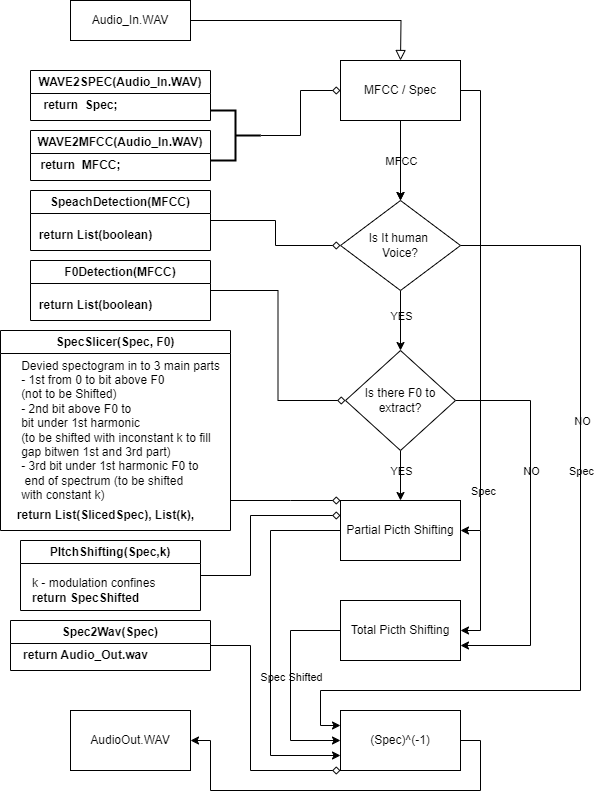

The diagram above was exported from draw.io. Its source (the exported page's mxGraphModel, read from the mxfile embedded in the PNG):
<mxGraphModel dx="1823" dy="567" grid="1" gridSize="10" guides="1" tooltips="1" connect="1" arrows="1" fold="1" page="1" pageScale="1" pageWidth="827" pageHeight="1169" background="#FFFFFF" math="0" shadow="0">
  <root>
    <mxCell id="WIyWlLk6GJQsqaUBKTNV-0" />
    <mxCell id="WIyWlLk6GJQsqaUBKTNV-1" parent="WIyWlLk6GJQsqaUBKTNV-0" />
    <mxCell id="WIyWlLk6GJQsqaUBKTNV-2" value="" style="rounded=0;html=1;jettySize=auto;orthogonalLoop=1;fontSize=11;endArrow=block;endFill=0;endSize=8;strokeWidth=1;shadow=0;labelBackgroundColor=none;edgeStyle=orthogonalEdgeStyle;fontColor=default;" parent="WIyWlLk6GJQsqaUBKTNV-1" source="WIyWlLk6GJQsqaUBKTNV-3" edge="1">
      <mxGeometry relative="1" as="geometry">
        <mxPoint x="220" y="80" as="targetPoint" />
      </mxGeometry>
    </mxCell>
    <mxCell id="WIyWlLk6GJQsqaUBKTNV-3" value="Audio_In.WAV" style="rounded=0;whiteSpace=wrap;html=1;fontSize=12;glass=0;strokeWidth=1;shadow=0;labelBackgroundColor=none;" parent="WIyWlLk6GJQsqaUBKTNV-1" vertex="1">
      <mxGeometry x="-110" y="20" width="120" height="40" as="geometry" />
    </mxCell>
    <mxCell id="8osJTeNLlfQxz4slNSNz-25" style="edgeStyle=orthogonalEdgeStyle;rounded=0;orthogonalLoop=1;jettySize=auto;html=1;exitX=0.5;exitY=1;exitDx=0;exitDy=0;labelBackgroundColor=none;fontColor=default;" parent="WIyWlLk6GJQsqaUBKTNV-1" source="8osJTeNLlfQxz4slNSNz-0" edge="1">
      <mxGeometry relative="1" as="geometry">
        <mxPoint x="220" y="220" as="targetPoint" />
      </mxGeometry>
    </mxCell>
    <mxCell id="8osJTeNLlfQxz4slNSNz-36" style="edgeStyle=orthogonalEdgeStyle;rounded=0;orthogonalLoop=1;jettySize=auto;html=1;exitX=1;exitY=0.5;exitDx=0;exitDy=0;entryX=1;entryY=0.5;entryDx=0;entryDy=0;labelBackgroundColor=none;fontColor=default;" parent="WIyWlLk6GJQsqaUBKTNV-1" source="8osJTeNLlfQxz4slNSNz-0" target="8osJTeNLlfQxz4slNSNz-32" edge="1">
      <mxGeometry relative="1" as="geometry">
        <mxPoint x="310" y="576.4000244140625" as="targetPoint" />
        <Array as="points">
          <mxPoint x="300" y="110" />
          <mxPoint x="300" y="550" />
        </Array>
      </mxGeometry>
    </mxCell>
    <mxCell id="8osJTeNLlfQxz4slNSNz-42" value="Spec&lt;br&gt;" style="edgeLabel;html=1;align=center;verticalAlign=middle;resizable=0;points=[];rounded=0;labelBackgroundColor=none;" parent="8osJTeNLlfQxz4slNSNz-36" vertex="1" connectable="0">
      <mxGeometry x="0.4067" y="2" relative="1" as="geometry">
        <mxPoint y="82" as="offset" />
      </mxGeometry>
    </mxCell>
    <mxCell id="8osJTeNLlfQxz4slNSNz-0" value="MFCC / Spec" style="rounded=0;whiteSpace=wrap;html=1;labelBackgroundColor=none;" parent="WIyWlLk6GJQsqaUBKTNV-1" vertex="1">
      <mxGeometry x="160" y="80" width="120" height="60" as="geometry" />
    </mxCell>
    <mxCell id="8osJTeNLlfQxz4slNSNz-1" value="WAVE2SPEC(Audio_In.WAV)" style="swimlane;whiteSpace=wrap;html=1;rounded=0;labelBackgroundColor=none;" parent="WIyWlLk6GJQsqaUBKTNV-1" vertex="1">
      <mxGeometry x="-150" y="90" width="180" height="50" as="geometry" />
    </mxCell>
    <mxCell id="8osJTeNLlfQxz4slNSNz-2" value="&lt;b&gt;return&amp;nbsp; Spec;&lt;/b&gt;" style="text;html=1;align=center;verticalAlign=middle;resizable=0;points=[];autosize=1;strokeColor=none;fillColor=none;rounded=0;labelBackgroundColor=none;" parent="8osJTeNLlfQxz4slNSNz-1" vertex="1">
      <mxGeometry y="20" width="100" height="30" as="geometry" />
    </mxCell>
    <mxCell id="8osJTeNLlfQxz4slNSNz-4" value="WAVE2MFCC(Audio_In.WAV)" style="swimlane;whiteSpace=wrap;html=1;rounded=0;labelBackgroundColor=none;" parent="WIyWlLk6GJQsqaUBKTNV-1" vertex="1">
      <mxGeometry x="-150" y="150" width="180" height="50" as="geometry" />
    </mxCell>
    <mxCell id="8osJTeNLlfQxz4slNSNz-5" value="&lt;b&gt;return&amp;nbsp; MFCC;&lt;/b&gt;" style="text;html=1;align=center;verticalAlign=middle;resizable=0;points=[];autosize=1;strokeColor=none;fillColor=none;rounded=0;labelBackgroundColor=none;" parent="8osJTeNLlfQxz4slNSNz-4" vertex="1">
      <mxGeometry y="20" width="100" height="30" as="geometry" />
    </mxCell>
    <mxCell id="8osJTeNLlfQxz4slNSNz-7" style="edgeStyle=orthogonalEdgeStyle;rounded=0;orthogonalLoop=1;jettySize=auto;html=1;exitX=0;exitY=0.5;exitDx=0;exitDy=0;exitPerimeter=0;entryX=0;entryY=0.5;entryDx=0;entryDy=0;endArrow=diamond;endFill=0;labelBackgroundColor=none;fontColor=default;" parent="WIyWlLk6GJQsqaUBKTNV-1" source="8osJTeNLlfQxz4slNSNz-6" target="8osJTeNLlfQxz4slNSNz-0" edge="1">
      <mxGeometry relative="1" as="geometry">
        <mxPoint x="160" y="190" as="targetPoint" />
      </mxGeometry>
    </mxCell>
    <mxCell id="8osJTeNLlfQxz4slNSNz-6" value="" style="strokeWidth=2;html=1;shape=mxgraph.flowchart.annotation_2;align=left;labelPosition=right;pointerEvents=1;rotation=-180;rounded=0;labelBackgroundColor=none;" parent="WIyWlLk6GJQsqaUBKTNV-1" vertex="1">
      <mxGeometry x="30" y="130" width="50" height="50" as="geometry" />
    </mxCell>
    <mxCell id="8osJTeNLlfQxz4slNSNz-19" style="edgeStyle=orthogonalEdgeStyle;rounded=0;orthogonalLoop=1;jettySize=auto;html=1;exitX=0.5;exitY=1;exitDx=0;exitDy=0;entryX=0.5;entryY=0;entryDx=0;entryDy=0;labelBackgroundColor=none;fontColor=default;" parent="WIyWlLk6GJQsqaUBKTNV-1" source="8osJTeNLlfQxz4slNSNz-8" target="8osJTeNLlfQxz4slNSNz-18" edge="1">
      <mxGeometry relative="1" as="geometry" />
    </mxCell>
    <mxCell id="8osJTeNLlfQxz4slNSNz-20" value="YES" style="edgeLabel;html=1;align=center;verticalAlign=middle;resizable=0;points=[];rounded=0;labelBackgroundColor=none;" parent="8osJTeNLlfQxz4slNSNz-19" vertex="1" connectable="0">
      <mxGeometry x="-0.1667" y="3" relative="1" as="geometry">
        <mxPoint x="-3" as="offset" />
      </mxGeometry>
    </mxCell>
    <mxCell id="8osJTeNLlfQxz4slNSNz-48" style="edgeStyle=orthogonalEdgeStyle;rounded=0;orthogonalLoop=1;jettySize=auto;html=1;exitX=1;exitY=0.5;exitDx=0;exitDy=0;entryX=0;entryY=0.25;entryDx=0;entryDy=0;labelBackgroundColor=none;fontColor=default;" parent="WIyWlLk6GJQsqaUBKTNV-1" source="8osJTeNLlfQxz4slNSNz-8" target="8osJTeNLlfQxz4slNSNz-35" edge="1">
      <mxGeometry relative="1" as="geometry">
        <mxPoint x="150" y="760" as="targetPoint" />
        <Array as="points">
          <mxPoint x="400" y="265" />
          <mxPoint x="400" y="710" />
          <mxPoint x="140" y="710" />
          <mxPoint x="140" y="745" />
        </Array>
      </mxGeometry>
    </mxCell>
    <mxCell id="8osJTeNLlfQxz4slNSNz-50" value="NO" style="edgeLabel;html=1;align=center;verticalAlign=middle;resizable=0;points=[];rounded=0;labelBackgroundColor=none;" parent="8osJTeNLlfQxz4slNSNz-48" vertex="1" connectable="0">
      <mxGeometry x="-0.33" y="1" relative="1" as="geometry">
        <mxPoint as="offset" />
      </mxGeometry>
    </mxCell>
    <mxCell id="8osJTeNLlfQxz4slNSNz-51" value="Spec&lt;br&gt;" style="edgeLabel;html=1;align=center;verticalAlign=middle;resizable=0;points=[];rounded=0;labelBackgroundColor=none;" parent="8osJTeNLlfQxz4slNSNz-48" vertex="1" connectable="0">
      <mxGeometry x="0.84" y="-2" relative="1" as="geometry">
        <mxPoint x="245" y="-218" as="offset" />
      </mxGeometry>
    </mxCell>
    <mxCell id="8osJTeNLlfQxz4slNSNz-8" value="Is It human&amp;nbsp;&lt;br&gt;Voice?" style="rhombus;whiteSpace=wrap;html=1;rounded=0;labelBackgroundColor=none;" parent="WIyWlLk6GJQsqaUBKTNV-1" vertex="1">
      <mxGeometry x="160" y="220" width="120" height="90" as="geometry" />
    </mxCell>
    <mxCell id="8osJTeNLlfQxz4slNSNz-11" value="" style="endArrow=classic;html=1;rounded=0;exitX=0.5;exitY=1;exitDx=0;exitDy=0;entryX=0.5;entryY=0;entryDx=0;entryDy=0;labelBackgroundColor=none;fontColor=default;" parent="WIyWlLk6GJQsqaUBKTNV-1" source="8osJTeNLlfQxz4slNSNz-0" target="8osJTeNLlfQxz4slNSNz-8" edge="1">
      <mxGeometry relative="1" as="geometry">
        <mxPoint x="210" y="330" as="sourcePoint" />
        <mxPoint x="310" y="330" as="targetPoint" />
        <Array as="points">
          <mxPoint x="220" y="190" />
        </Array>
      </mxGeometry>
    </mxCell>
    <mxCell id="8osJTeNLlfQxz4slNSNz-12" value="MFCC" style="edgeLabel;resizable=0;html=1;align=center;verticalAlign=middle;rounded=0;labelBackgroundColor=none;" parent="8osJTeNLlfQxz4slNSNz-11" connectable="0" vertex="1">
      <mxGeometry relative="1" as="geometry" />
    </mxCell>
    <mxCell id="8osJTeNLlfQxz4slNSNz-21" style="edgeStyle=orthogonalEdgeStyle;rounded=0;orthogonalLoop=1;jettySize=auto;html=1;exitX=1;exitY=0.5;exitDx=0;exitDy=0;entryX=0;entryY=0.5;entryDx=0;entryDy=0;endArrow=diamond;endFill=0;labelBackgroundColor=none;fontColor=default;" parent="WIyWlLk6GJQsqaUBKTNV-1" source="8osJTeNLlfQxz4slNSNz-13" target="8osJTeNLlfQxz4slNSNz-8" edge="1">
      <mxGeometry relative="1" as="geometry" />
    </mxCell>
    <mxCell id="8osJTeNLlfQxz4slNSNz-13" value="SpeachDetection(MFCC)" style="swimlane;whiteSpace=wrap;html=1;rounded=0;labelBackgroundColor=none;" parent="WIyWlLk6GJQsqaUBKTNV-1" vertex="1">
      <mxGeometry x="-150" y="210" width="180" height="60" as="geometry" />
    </mxCell>
    <mxCell id="8osJTeNLlfQxz4slNSNz-14" value="&lt;b&gt;return List(boolean)&lt;/b&gt;" style="text;html=1;align=center;verticalAlign=middle;resizable=0;points=[];autosize=1;strokeColor=none;fillColor=none;rounded=0;labelBackgroundColor=none;" parent="8osJTeNLlfQxz4slNSNz-13" vertex="1">
      <mxGeometry x="-5" y="30" width="140" height="30" as="geometry" />
    </mxCell>
    <mxCell id="8osJTeNLlfQxz4slNSNz-33" style="edgeStyle=orthogonalEdgeStyle;rounded=0;orthogonalLoop=1;jettySize=auto;html=1;exitX=0.5;exitY=1;exitDx=0;exitDy=0;entryX=0.5;entryY=0;entryDx=0;entryDy=0;labelBackgroundColor=none;fontColor=default;" parent="WIyWlLk6GJQsqaUBKTNV-1" source="8osJTeNLlfQxz4slNSNz-18" target="8osJTeNLlfQxz4slNSNz-32" edge="1">
      <mxGeometry relative="1" as="geometry" />
    </mxCell>
    <mxCell id="8osJTeNLlfQxz4slNSNz-34" value="YES&lt;br&gt;" style="edgeLabel;html=1;align=center;verticalAlign=middle;resizable=0;points=[];rounded=0;labelBackgroundColor=none;" parent="8osJTeNLlfQxz4slNSNz-33" vertex="1" connectable="0">
      <mxGeometry x="-0.5867" y="-3" relative="1" as="geometry">
        <mxPoint x="3" y="10" as="offset" />
      </mxGeometry>
    </mxCell>
    <mxCell id="8osJTeNLlfQxz4slNSNz-46" style="edgeStyle=orthogonalEdgeStyle;rounded=0;orthogonalLoop=1;jettySize=auto;html=1;exitX=1;exitY=0.5;exitDx=0;exitDy=0;entryX=1;entryY=0.75;entryDx=0;entryDy=0;labelBackgroundColor=none;fontColor=default;" parent="WIyWlLk6GJQsqaUBKTNV-1" source="8osJTeNLlfQxz4slNSNz-18" target="8osJTeNLlfQxz4slNSNz-43" edge="1">
      <mxGeometry relative="1" as="geometry">
        <mxPoint x="370" y="670" as="targetPoint" />
        <Array as="points">
          <mxPoint x="350" y="420" />
          <mxPoint x="350" y="665" />
        </Array>
      </mxGeometry>
    </mxCell>
    <mxCell id="8osJTeNLlfQxz4slNSNz-47" value="NO" style="edgeLabel;html=1;align=center;verticalAlign=middle;resizable=0;points=[];rounded=0;labelBackgroundColor=none;" parent="8osJTeNLlfQxz4slNSNz-46" vertex="1" connectable="0">
      <mxGeometry x="-0.2482" y="-1" relative="1" as="geometry">
        <mxPoint x="1" y="-2" as="offset" />
      </mxGeometry>
    </mxCell>
    <mxCell id="8osJTeNLlfQxz4slNSNz-18" value="Is there F0 to extract?" style="rhombus;whiteSpace=wrap;html=1;rounded=0;labelBackgroundColor=none;" parent="WIyWlLk6GJQsqaUBKTNV-1" vertex="1">
      <mxGeometry x="165" y="370" width="110" height="100" as="geometry" />
    </mxCell>
    <mxCell id="8osJTeNLlfQxz4slNSNz-24" style="edgeStyle=orthogonalEdgeStyle;rounded=0;orthogonalLoop=1;jettySize=auto;html=1;exitX=1;exitY=0.5;exitDx=0;exitDy=0;endArrow=diamond;endFill=0;entryX=0;entryY=0.5;entryDx=0;entryDy=0;labelBackgroundColor=none;fontColor=default;" parent="WIyWlLk6GJQsqaUBKTNV-1" source="8osJTeNLlfQxz4slNSNz-22" target="8osJTeNLlfQxz4slNSNz-18" edge="1">
      <mxGeometry relative="1" as="geometry">
        <mxPoint x="160" y="420" as="targetPoint" />
      </mxGeometry>
    </mxCell>
    <mxCell id="8osJTeNLlfQxz4slNSNz-22" value="F0Detection(MFCC)" style="swimlane;whiteSpace=wrap;html=1;rounded=0;labelBackgroundColor=none;" parent="WIyWlLk6GJQsqaUBKTNV-1" vertex="1">
      <mxGeometry x="-150" y="280" width="180" height="60" as="geometry" />
    </mxCell>
    <mxCell id="8osJTeNLlfQxz4slNSNz-23" value="&lt;b&gt;return List(boolean)&lt;/b&gt;" style="text;html=1;align=center;verticalAlign=middle;resizable=0;points=[];autosize=1;strokeColor=none;fillColor=none;rounded=0;labelBackgroundColor=none;" parent="8osJTeNLlfQxz4slNSNz-22" vertex="1">
      <mxGeometry x="-5" y="30" width="140" height="30" as="geometry" />
    </mxCell>
    <mxCell id="8osJTeNLlfQxz4slNSNz-53" style="edgeStyle=orthogonalEdgeStyle;rounded=0;orthogonalLoop=1;jettySize=auto;html=1;exitX=0;exitY=0.5;exitDx=0;exitDy=0;entryX=0;entryY=0.75;entryDx=0;entryDy=0;labelBackgroundColor=none;fontColor=default;" parent="WIyWlLk6GJQsqaUBKTNV-1" source="8osJTeNLlfQxz4slNSNz-32" target="8osJTeNLlfQxz4slNSNz-35" edge="1">
      <mxGeometry relative="1" as="geometry">
        <mxPoint x="100" y="790" as="targetPoint" />
        <Array as="points">
          <mxPoint x="90" y="550" />
          <mxPoint x="90" y="775" />
        </Array>
      </mxGeometry>
    </mxCell>
    <mxCell id="8osJTeNLlfQxz4slNSNz-32" value="Partial Picth Shifting" style="rounded=0;whiteSpace=wrap;html=1;labelBackgroundColor=none;" parent="WIyWlLk6GJQsqaUBKTNV-1" vertex="1">
      <mxGeometry x="160" y="520" width="120" height="60" as="geometry" />
    </mxCell>
    <mxCell id="8osJTeNLlfQxz4slNSNz-55" style="edgeStyle=orthogonalEdgeStyle;rounded=0;orthogonalLoop=1;jettySize=auto;html=1;exitX=1;exitY=0.5;exitDx=0;exitDy=0;entryX=1;entryY=0.5;entryDx=0;entryDy=0;labelBackgroundColor=none;fontColor=default;" parent="WIyWlLk6GJQsqaUBKTNV-1" source="8osJTeNLlfQxz4slNSNz-35" target="8osJTeNLlfQxz4slNSNz-56" edge="1">
      <mxGeometry relative="1" as="geometry">
        <mxPoint x="10" y="830" as="targetPoint" />
        <Array as="points">
          <mxPoint x="300" y="760" />
          <mxPoint x="300" y="810" />
          <mxPoint x="30" y="810" />
          <mxPoint x="30" y="760" />
        </Array>
      </mxGeometry>
    </mxCell>
    <mxCell id="8osJTeNLlfQxz4slNSNz-35" value="(Spec)^(-1)" style="rounded=0;whiteSpace=wrap;html=1;labelBackgroundColor=none;" parent="WIyWlLk6GJQsqaUBKTNV-1" vertex="1">
      <mxGeometry x="160" y="730" width="120" height="60" as="geometry" />
    </mxCell>
    <mxCell id="8osJTeNLlfQxz4slNSNz-63" style="edgeStyle=orthogonalEdgeStyle;rounded=0;orthogonalLoop=1;jettySize=auto;html=1;exitX=1;exitY=0.5;exitDx=0;exitDy=0;entryX=0;entryY=0.25;entryDx=0;entryDy=0;endArrow=diamond;endFill=0;labelBackgroundColor=none;fontColor=default;" parent="WIyWlLk6GJQsqaUBKTNV-1" source="8osJTeNLlfQxz4slNSNz-39" target="8osJTeNLlfQxz4slNSNz-32" edge="1">
      <mxGeometry relative="1" as="geometry">
        <Array as="points">
          <mxPoint x="70" y="595" />
          <mxPoint x="70" y="535" />
        </Array>
      </mxGeometry>
    </mxCell>
    <mxCell id="8osJTeNLlfQxz4slNSNz-39" value="PItchShifting(Spec,k)" style="swimlane;whiteSpace=wrap;html=1;rounded=0;labelBackgroundColor=none;" parent="WIyWlLk6GJQsqaUBKTNV-1" vertex="1">
      <mxGeometry x="-160" y="560" width="180" height="70" as="geometry">
        <mxRectangle x="-160" y="560" width="160" height="30" as="alternateBounds" />
      </mxGeometry>
    </mxCell>
    <mxCell id="8osJTeNLlfQxz4slNSNz-40" value="k - modulation&amp;nbsp;confines&lt;br&gt;&lt;b&gt;return SpecShifted&lt;/b&gt;" style="text;html=1;align=left;verticalAlign=middle;resizable=0;points=[];autosize=1;strokeColor=none;fillColor=none;rounded=0;labelBackgroundColor=none;" parent="8osJTeNLlfQxz4slNSNz-39" vertex="1">
      <mxGeometry x="10" y="30" width="150" height="40" as="geometry" />
    </mxCell>
    <mxCell id="8osJTeNLlfQxz4slNSNz-41" value="SpecSlicer(Spec, F0)" style="swimlane;whiteSpace=wrap;html=1;rounded=0;labelBackgroundColor=none;" parent="WIyWlLk6GJQsqaUBKTNV-1" vertex="1">
      <mxGeometry x="-180" y="350" width="230" height="200" as="geometry">
        <mxRectangle x="-180" y="350" width="160" height="30" as="alternateBounds" />
      </mxGeometry>
    </mxCell>
    <mxCell id="8osJTeNLlfQxz4slNSNz-57" value="&lt;b&gt;return List(SlicedSpec), List(k),&lt;/b&gt;" style="text;html=1;align=center;verticalAlign=middle;resizable=0;points=[];autosize=1;strokeColor=none;fillColor=none;rounded=0;labelBackgroundColor=none;" parent="8osJTeNLlfQxz4slNSNz-41" vertex="1">
      <mxGeometry x="5" y="170" width="200" height="30" as="geometry" />
    </mxCell>
    <mxCell id="8osJTeNLlfQxz4slNSNz-58" value="&lt;div style=&quot;text-align: left;&quot;&gt;&lt;span style=&quot;background-color: initial;&quot;&gt;Devied spectogram in to 3 main parts&lt;/span&gt;&lt;/div&gt;&lt;div style=&quot;text-align: left;&quot;&gt;&lt;span style=&quot;background-color: initial;&quot;&gt;- 1st from 0 to bit above F0&lt;/span&gt;&lt;/div&gt;&lt;div style=&quot;text-align: left;&quot;&gt;&lt;span style=&quot;background-color: initial;&quot;&gt;(not to be Shifted)&lt;/span&gt;&lt;/div&gt;&lt;div style=&quot;text-align: left;&quot;&gt;&lt;span style=&quot;background-color: initial;&quot;&gt;- 2nd bit above F0 to&amp;nbsp;&lt;/span&gt;&lt;/div&gt;&lt;div style=&quot;text-align: left;&quot;&gt;&lt;span style=&quot;background-color: initial;&quot;&gt;bit under 1st harmonic&lt;/span&gt;&lt;/div&gt;&lt;div style=&quot;text-align: left;&quot;&gt;&lt;span style=&quot;background-color: initial;&quot;&gt;(to be shifted with inconstant k to fill&amp;nbsp;&lt;/span&gt;&lt;/div&gt;&lt;div style=&quot;text-align: left;&quot;&gt;&lt;span style=&quot;background-color: initial;&quot;&gt;gap bitwen 1st and 3rd part)&lt;/span&gt;&lt;/div&gt;&lt;div style=&quot;text-align: left;&quot;&gt;&lt;span style=&quot;background-color: initial;&quot;&gt;- 3rd bit under 1st harmonic F0 to&lt;/span&gt;&lt;/div&gt;&lt;div style=&quot;text-align: left;&quot;&gt;&lt;span style=&quot;background-color: initial;&quot;&gt;&amp;nbsp;end of spectrum (to be shifted&amp;nbsp;&lt;/span&gt;&lt;/div&gt;&lt;div style=&quot;text-align: left;&quot;&gt;&lt;span style=&quot;background-color: initial;&quot;&gt;with constant k)&lt;/span&gt;&lt;/div&gt;" style="text;html=1;align=center;verticalAlign=middle;resizable=0;points=[];autosize=1;strokeColor=none;fillColor=none;rounded=0;labelBackgroundColor=none;" parent="8osJTeNLlfQxz4slNSNz-41" vertex="1">
      <mxGeometry x="10" y="20" width="220" height="160" as="geometry" />
    </mxCell>
    <mxCell id="8osJTeNLlfQxz4slNSNz-45" style="edgeStyle=orthogonalEdgeStyle;rounded=0;orthogonalLoop=1;jettySize=auto;html=1;entryX=1;entryY=0.5;entryDx=0;entryDy=0;labelBackgroundColor=none;fontColor=default;" parent="WIyWlLk6GJQsqaUBKTNV-1" target="8osJTeNLlfQxz4slNSNz-43" edge="1">
      <mxGeometry relative="1" as="geometry">
        <mxPoint x="320" y="660" as="targetPoint" />
        <mxPoint x="300" y="550" as="sourcePoint" />
        <Array as="points">
          <mxPoint x="300" y="650" />
        </Array>
      </mxGeometry>
    </mxCell>
    <mxCell id="8osJTeNLlfQxz4slNSNz-52" style="edgeStyle=orthogonalEdgeStyle;rounded=0;orthogonalLoop=1;jettySize=auto;html=1;exitX=0;exitY=0.5;exitDx=0;exitDy=0;entryX=0;entryY=0.5;entryDx=0;entryDy=0;labelBackgroundColor=none;fontColor=default;" parent="WIyWlLk6GJQsqaUBKTNV-1" source="8osJTeNLlfQxz4slNSNz-43" target="8osJTeNLlfQxz4slNSNz-35" edge="1">
      <mxGeometry relative="1" as="geometry">
        <mxPoint x="120" y="760" as="targetPoint" />
        <Array as="points">
          <mxPoint x="110" y="650" />
          <mxPoint x="110" y="760" />
        </Array>
      </mxGeometry>
    </mxCell>
    <mxCell id="8osJTeNLlfQxz4slNSNz-54" value="Spec Shifted" style="edgeLabel;html=1;align=center;verticalAlign=middle;resizable=0;points=[];rounded=0;labelBackgroundColor=none;" parent="8osJTeNLlfQxz4slNSNz-52" vertex="1" connectable="0">
      <mxGeometry x="-0.0876" y="1" relative="1" as="geometry">
        <mxPoint x="-1" as="offset" />
      </mxGeometry>
    </mxCell>
    <mxCell id="8osJTeNLlfQxz4slNSNz-43" value="Total Picth Shifting" style="rounded=0;whiteSpace=wrap;html=1;labelBackgroundColor=none;" parent="WIyWlLk6GJQsqaUBKTNV-1" vertex="1">
      <mxGeometry x="160" y="620" width="120" height="60" as="geometry" />
    </mxCell>
    <mxCell id="8osJTeNLlfQxz4slNSNz-56" value="AudioOut.WAV" style="rounded=0;whiteSpace=wrap;html=1;labelBackgroundColor=none;" parent="WIyWlLk6GJQsqaUBKTNV-1" vertex="1">
      <mxGeometry x="-110" y="730" width="120" height="60" as="geometry" />
    </mxCell>
    <mxCell id="8osJTeNLlfQxz4slNSNz-64" style="edgeStyle=orthogonalEdgeStyle;rounded=0;orthogonalLoop=1;jettySize=auto;html=1;exitX=1;exitY=0.5;exitDx=0;exitDy=0;entryX=0;entryY=1;entryDx=0;entryDy=0;endArrow=diamond;endFill=0;labelBackgroundColor=none;fontColor=default;" parent="WIyWlLk6GJQsqaUBKTNV-1" source="8osJTeNLlfQxz4slNSNz-60" target="8osJTeNLlfQxz4slNSNz-35" edge="1">
      <mxGeometry relative="1" as="geometry">
        <Array as="points">
          <mxPoint x="70" y="665" />
          <mxPoint x="70" y="790" />
        </Array>
      </mxGeometry>
    </mxCell>
    <mxCell id="8osJTeNLlfQxz4slNSNz-60" value="Spec2Wav(Spec)" style="swimlane;whiteSpace=wrap;html=1;rounded=0;labelBackgroundColor=none;" parent="WIyWlLk6GJQsqaUBKTNV-1" vertex="1">
      <mxGeometry x="-170" y="640" width="200" height="50" as="geometry" />
    </mxCell>
    <mxCell id="8osJTeNLlfQxz4slNSNz-61" value="&lt;b&gt;return Audio_Out.wav&lt;/b&gt;" style="text;html=1;align=center;verticalAlign=middle;resizable=0;points=[];autosize=1;strokeColor=none;fillColor=none;rounded=0;labelBackgroundColor=none;" parent="8osJTeNLlfQxz4slNSNz-60" vertex="1">
      <mxGeometry y="20" width="150" height="30" as="geometry" />
    </mxCell>
    <mxCell id="8osJTeNLlfQxz4slNSNz-62" style="edgeStyle=orthogonalEdgeStyle;rounded=0;orthogonalLoop=1;jettySize=auto;html=1;entryX=0;entryY=0;entryDx=0;entryDy=0;endArrow=diamond;endFill=0;labelBackgroundColor=none;fontColor=default;" parent="WIyWlLk6GJQsqaUBKTNV-1" source="8osJTeNLlfQxz4slNSNz-58" target="8osJTeNLlfQxz4slNSNz-32" edge="1">
      <mxGeometry relative="1" as="geometry">
        <Array as="points">
          <mxPoint x="110" y="520" />
          <mxPoint x="110" y="520" />
        </Array>
      </mxGeometry>
    </mxCell>
  </root>
</mxGraphModel>